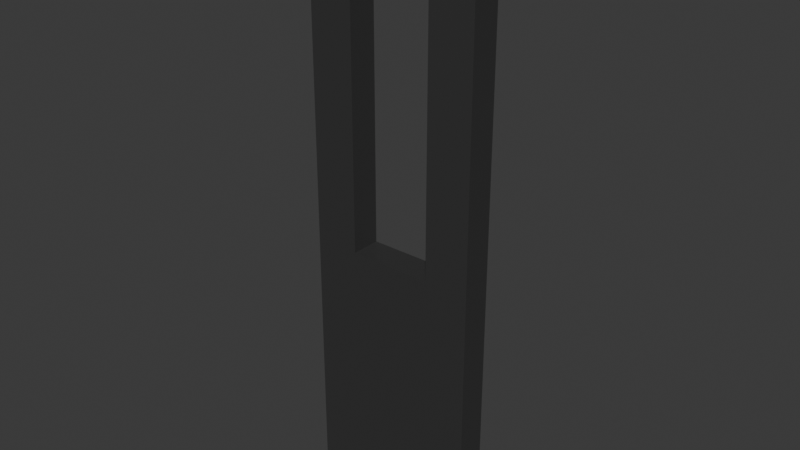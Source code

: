 # Source: blend.blend  (saved by Blender 5.2.44; exported with 4.5.12 LTS)
import bpy
from mathutils import Matrix  # noqa: F401  (used for matrix-valued properties, if any)

bpy.ops.wm.read_factory_settings(use_empty=True)
scene = bpy.context.scene
scene.name = 'Scene'

# ---- collections
col_collection = bpy.data.collections.new('Collection'); scene.collection.children.link(col_collection)

# ---- materials (node trees are filled in below, after node groups)
mat_x = bpy.data.materials.new('マテリアル')

# ---- material node trees
mat_x.use_nodes = True; mat_x.node_tree.nodes.clear()
_N = mat_x.node_tree.nodes; _L = mat_x.node_tree.links
n0 = _N.new('ShaderNodeBsdfPrincipled'); n0.name = 'プリンシプルBSDF'; n0.location = (-200, 100)
n0.inputs[0].default_value = (0.0932, 0.0932, 0.0932, 1.0)
n0.inputs[1].default_value = 0.6526
n0.inputs[10].default_value = 0.005
n1 = _N.new('ShaderNodeOutputMaterial'); n1.name = 'マテリアル出力'; n1.location = (200, 100)
_L.new(n0.outputs[0], n1.inputs[0])
n1.is_active_output = True

# ---- world
world_world = bpy.data.worlds.new('World'); scene.world = world_world
world_world.use_nodes = True; world_world.node_tree.nodes.clear()
_N = world_world.node_tree.nodes; _L = world_world.node_tree.links
n0 = _N.new('ShaderNodeOutputWorld'); n0.name = 'World Output'; n0.location = (200, 100)
n1 = _N.new('ShaderNodeBackground'); n1.name = 'Background'; n1.location = (-200, 100)
n1.inputs[0].default_value = (0.05088, 0.05088, 0.05088, 1.0)
_L.new(n1.outputs[0], n0.inputs[0])
n0.is_active_output = True
world_world.color = (0.05088, 0.05088, 0.05088)
world_world.sun_shadow_jitter_overblur = 0.0

# ---- meshes
me_014 = bpy.data.meshes.new('立方体.014')
me_014.from_pydata([(-1.0, -1.0, -1.0), (-1.0, -1.0, 1.0), (-1.0, 1.0, -1.0), (-1.0, 1.0, 1.0), (1.0, -1.0, -1.0), (1.0, -1.0, 1.0), (1.0, 1.0, -1.0), (1.0, 1.0, 1.0), (-0.4806, 1.0, -0.1252), (-0.4806, 1.0, 0.836), (0.4806, 1.0, 0.836), (0.4806, 1.0, -0.1252), (-0.4806, -1.0, 0.836), (0.4806, -1.0, -0.1252), (0.4806, -1.0, 0.836), (-0.4806, -1.0, -0.1252)], [], [(0, 1, 3, 2), (10, 7, 6, 2, 3, 9, 8, 11), (3, 7, 10, 9), (6, 7, 5, 4), (1, 0, 4, 5, 14, 13, 15, 12), (14, 5, 1, 12), (2, 6, 4, 0), (7, 3, 1, 5), (15, 8, 9, 12), (14, 10, 11, 13), (13, 11, 8, 15), (9, 10, 14, 12)])
_uv = me_014.uv_layers.new(name='UVマップ')
_uv.uv.foreach_set('vector', [0.375, 0.0, 0.625, 0.0, 0.625, 0.25, 0.375, 0.25, 0.6045, 0.4351, 0.625, 0.5, 0.375, 0.5, 0.375, 0.25, 0.625, 0.25, 0.6045, 0.3149, 0.4843, 0.3149, 0.4843, 0.4351, 0.625, 0.25, 0.625, 0.5, 0.6045, 0.4351, 0.6045, 0.3149, 0.375, 0.5, 0.625, 0.5, 0.625, 0.75, 0.375, 0.75, 0.625, 1.0, 0.375, 1.0, 0.375, 0.75, 0.625, 0.75, 0.6045, 0.8149, 0.4843, 0.8149, 0.4843, 0.9351, 0.6045, 0.9351, 0.6045, 0.8149, 0.625, 0.75, 0.625, 1.0, 0.6045, 0.9351, 0.125, 0.5, 0.375, 0.5, 0.375, 0.75, 0.125, 0.75, 0.625, 0.5, 0.875, 0.5, 0.875, 0.75, 0.625, 0.75, 0.375, 0.02587, 0.375, 0.2241, 0.625, 0.2241, 0.625, 0.02587, 0.625, 0.7241, 0.625, 0.5259, 0.375, 0.5259, 0.375, 0.7241, 0.375, 0.7241, 0.375, 0.5259, 0.125, 0.5259, 0.125, 0.7241, 0.875, 0.5259, 0.625, 0.5259, 0.625, 0.7241, 0.875, 0.7241])
me_014.materials.append(mat_x)
me_014.update()

# ---- objects
ob_011 = bpy.data.objects.new('立方体.011', me_014)

# ---- transforms, parenting, visibility, modifiers, constraints
ob_011.location = (-0.6363, 1.549, -0.3016)
ob_011.scale = (0.6809, 0.1181, 2.32)

# ---- collection membership
col_collection.objects.link(ob_011)

# ---- scene / render settings (as saved in the file)
scene.frame_start = 1; scene.frame_end = 250; scene.frame_set(0)
scene.render.engine = 'BLENDER_EEVEE_NEXT'
scene.render.bake_bias = 0.0
scene.render.bake_samples = 0
scene.render.compositor_device = 'GPU'
scene.eevee.use_volume_custom_range = False
scene.eevee.fast_gi_thickness_near = 0.1
scene.eevee.fast_gi_thickness_far = 0.0
scene.eevee.ray_tracing_options.screen_trace_thickness = 0.1
bpy.context.view_layer.update()

# ---- added for rendering (the .blend has no active camera and no usable light): camera, sun
cam_auto = bpy.data.cameras.new('AutoCamera')
cam_auto.lens = 50.0
cam_auto.sensor_width = 36.0
cam_auto.clip_end = 1000.0
ob_auto_camera = bpy.data.objects.new('AutoCamera', cam_auto)
scene.collection.objects.link(ob_auto_camera)
ob_auto_camera.location = (3.8431, -3.82589, 3.28191)
ob_auto_camera.rotation_euler = (1.09748, -7.21219e-08, 0.694738)
scene.camera = ob_auto_camera
light_auto_sun = bpy.data.lights.new('AutoSun', 'SUN')
light_auto_sun.energy = 3.0
light_auto_sun.angle = 0.0523599
ob_auto_sun = bpy.data.objects.new('AutoSun', light_auto_sun)
scene.collection.objects.link(ob_auto_sun)
ob_auto_sun.rotation_euler = (0.872665, 0.174533, 0.523599)
bpy.context.view_layer.update()
